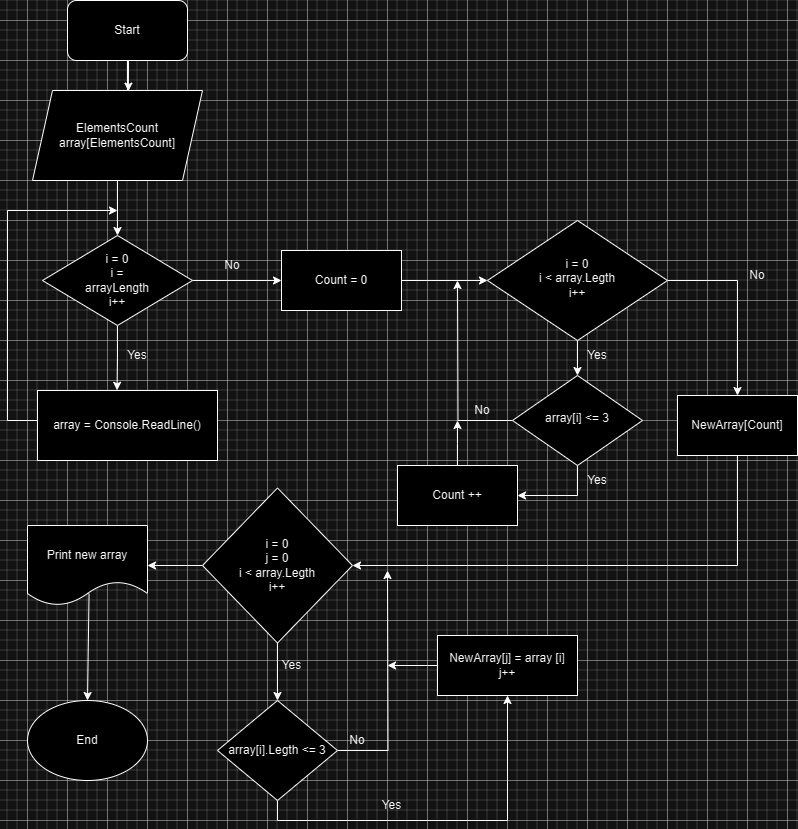

The diagram above was exported from draw.io. Its source (the exported page's mxGraphModel, read from the mxfile embedded in the PNG):
<mxGraphModel dx="996" dy="573" grid="1" gridSize="10" guides="1" tooltips="1" connect="1" arrows="1" fold="1" page="1" pageScale="1" pageWidth="827" pageHeight="1169" math="0" shadow="0">
  <root>
    <mxCell id="0" />
    <mxCell id="1" parent="0" />
    <mxCell id="PSDYrWDmthqNAuznV-Od-30" value="" style="edgeStyle=orthogonalEdgeStyle;rounded=0;orthogonalLoop=1;jettySize=auto;html=1;" edge="1" parent="1" source="PSDYrWDmthqNAuznV-Od-1" target="PSDYrWDmthqNAuznV-Od-16">
      <mxGeometry relative="1" as="geometry" />
    </mxCell>
    <mxCell id="PSDYrWDmthqNAuznV-Od-1" value="" style="rounded=1;whiteSpace=wrap;html=1;" vertex="1" parent="1">
      <mxGeometry x="80" y="20" width="120" height="60" as="geometry" />
    </mxCell>
    <mxCell id="PSDYrWDmthqNAuznV-Od-31" style="edgeStyle=orthogonalEdgeStyle;rounded=0;orthogonalLoop=1;jettySize=auto;html=1;exitX=0.5;exitY=1;exitDx=0;exitDy=0;entryX=0.5;entryY=0;entryDx=0;entryDy=0;" edge="1" parent="1" source="PSDYrWDmthqNAuznV-Od-2" target="PSDYrWDmthqNAuznV-Od-3">
      <mxGeometry relative="1" as="geometry" />
    </mxCell>
    <mxCell id="PSDYrWDmthqNAuznV-Od-2" value="" style="shape=parallelogram;perimeter=parallelogramPerimeter;whiteSpace=wrap;html=1;fixedSize=1;" vertex="1" parent="1">
      <mxGeometry x="45" y="110" width="170" height="90" as="geometry" />
    </mxCell>
    <mxCell id="PSDYrWDmthqNAuznV-Od-32" style="edgeStyle=orthogonalEdgeStyle;rounded=0;orthogonalLoop=1;jettySize=auto;html=1;exitX=0.5;exitY=1;exitDx=0;exitDy=0;entryX=0.442;entryY=-0.003;entryDx=0;entryDy=0;entryPerimeter=0;" edge="1" parent="1" source="PSDYrWDmthqNAuznV-Od-3" target="PSDYrWDmthqNAuznV-Od-4">
      <mxGeometry relative="1" as="geometry">
        <mxPoint x="130" y="420" as="targetPoint" />
      </mxGeometry>
    </mxCell>
    <mxCell id="PSDYrWDmthqNAuznV-Od-34" style="edgeStyle=orthogonalEdgeStyle;rounded=0;orthogonalLoop=1;jettySize=auto;html=1;exitX=1;exitY=0.5;exitDx=0;exitDy=0;entryX=0;entryY=0.5;entryDx=0;entryDy=0;" edge="1" parent="1" source="PSDYrWDmthqNAuznV-Od-3" target="PSDYrWDmthqNAuznV-Od-5">
      <mxGeometry relative="1" as="geometry" />
    </mxCell>
    <mxCell id="PSDYrWDmthqNAuznV-Od-3" value="" style="rhombus;whiteSpace=wrap;html=1;" vertex="1" parent="1">
      <mxGeometry x="55" y="255" width="150" height="90" as="geometry" />
    </mxCell>
    <mxCell id="PSDYrWDmthqNAuznV-Od-33" style="edgeStyle=orthogonalEdgeStyle;rounded=0;orthogonalLoop=1;jettySize=auto;html=1;exitX=0;exitY=0.5;exitDx=0;exitDy=0;" edge="1" parent="1" source="PSDYrWDmthqNAuznV-Od-4">
      <mxGeometry relative="1" as="geometry">
        <mxPoint x="130" y="230" as="targetPoint" />
        <Array as="points">
          <mxPoint x="50" y="440" />
          <mxPoint x="20" y="440" />
          <mxPoint x="20" y="230" />
        </Array>
      </mxGeometry>
    </mxCell>
    <mxCell id="PSDYrWDmthqNAuznV-Od-4" value="" style="rounded=0;whiteSpace=wrap;html=1;" vertex="1" parent="1">
      <mxGeometry x="50" y="410" width="180" height="70" as="geometry" />
    </mxCell>
    <mxCell id="PSDYrWDmthqNAuznV-Od-37" style="edgeStyle=orthogonalEdgeStyle;rounded=0;orthogonalLoop=1;jettySize=auto;html=1;exitX=1;exitY=0.5;exitDx=0;exitDy=0;entryX=0;entryY=0.5;entryDx=0;entryDy=0;" edge="1" parent="1" source="PSDYrWDmthqNAuznV-Od-5" target="PSDYrWDmthqNAuznV-Od-6">
      <mxGeometry relative="1" as="geometry" />
    </mxCell>
    <mxCell id="PSDYrWDmthqNAuznV-Od-5" value="" style="rounded=0;whiteSpace=wrap;html=1;" vertex="1" parent="1">
      <mxGeometry x="294" y="270" width="120" height="60" as="geometry" />
    </mxCell>
    <mxCell id="PSDYrWDmthqNAuznV-Od-39" style="edgeStyle=orthogonalEdgeStyle;rounded=0;orthogonalLoop=1;jettySize=auto;html=1;exitX=1;exitY=0.5;exitDx=0;exitDy=0;entryX=0.5;entryY=0;entryDx=0;entryDy=0;" edge="1" parent="1" source="PSDYrWDmthqNAuznV-Od-6" target="PSDYrWDmthqNAuznV-Od-9">
      <mxGeometry relative="1" as="geometry" />
    </mxCell>
    <mxCell id="PSDYrWDmthqNAuznV-Od-41" style="edgeStyle=orthogonalEdgeStyle;rounded=0;orthogonalLoop=1;jettySize=auto;html=1;exitX=0.5;exitY=1;exitDx=0;exitDy=0;" edge="1" parent="1" source="PSDYrWDmthqNAuznV-Od-6" target="PSDYrWDmthqNAuznV-Od-7">
      <mxGeometry relative="1" as="geometry" />
    </mxCell>
    <mxCell id="PSDYrWDmthqNAuznV-Od-6" value="" style="rhombus;whiteSpace=wrap;html=1;" vertex="1" parent="1">
      <mxGeometry x="500" y="240" width="180" height="120" as="geometry" />
    </mxCell>
    <mxCell id="PSDYrWDmthqNAuznV-Od-44" style="edgeStyle=orthogonalEdgeStyle;rounded=0;orthogonalLoop=1;jettySize=auto;html=1;exitX=0.5;exitY=1;exitDx=0;exitDy=0;entryX=1;entryY=0.5;entryDx=0;entryDy=0;" edge="1" parent="1" source="PSDYrWDmthqNAuznV-Od-7" target="PSDYrWDmthqNAuznV-Od-8">
      <mxGeometry relative="1" as="geometry" />
    </mxCell>
    <mxCell id="PSDYrWDmthqNAuznV-Od-45" style="edgeStyle=orthogonalEdgeStyle;rounded=0;orthogonalLoop=1;jettySize=auto;html=1;exitX=0;exitY=0.5;exitDx=0;exitDy=0;" edge="1" parent="1" source="PSDYrWDmthqNAuznV-Od-7">
      <mxGeometry relative="1" as="geometry">
        <mxPoint x="470" y="300" as="targetPoint" />
      </mxGeometry>
    </mxCell>
    <mxCell id="PSDYrWDmthqNAuznV-Od-7" value="" style="rhombus;whiteSpace=wrap;html=1;" vertex="1" parent="1">
      <mxGeometry x="525" y="395" width="130" height="90" as="geometry" />
    </mxCell>
    <mxCell id="PSDYrWDmthqNAuznV-Od-46" style="edgeStyle=orthogonalEdgeStyle;rounded=0;orthogonalLoop=1;jettySize=auto;html=1;exitX=0.5;exitY=0;exitDx=0;exitDy=0;" edge="1" parent="1" source="PSDYrWDmthqNAuznV-Od-8">
      <mxGeometry relative="1" as="geometry">
        <mxPoint x="470" y="440" as="targetPoint" />
      </mxGeometry>
    </mxCell>
    <mxCell id="PSDYrWDmthqNAuznV-Od-8" value="" style="rounded=0;whiteSpace=wrap;html=1;" vertex="1" parent="1">
      <mxGeometry x="410" y="485" width="120" height="60" as="geometry" />
    </mxCell>
    <mxCell id="PSDYrWDmthqNAuznV-Od-49" style="edgeStyle=orthogonalEdgeStyle;rounded=0;orthogonalLoop=1;jettySize=auto;html=1;exitX=0.5;exitY=1;exitDx=0;exitDy=0;entryX=1;entryY=0.5;entryDx=0;entryDy=0;" edge="1" parent="1" source="PSDYrWDmthqNAuznV-Od-9" target="PSDYrWDmthqNAuznV-Od-10">
      <mxGeometry relative="1" as="geometry" />
    </mxCell>
    <mxCell id="PSDYrWDmthqNAuznV-Od-9" value="" style="rounded=0;whiteSpace=wrap;html=1;" vertex="1" parent="1">
      <mxGeometry x="690" y="415" width="120" height="60" as="geometry" />
    </mxCell>
    <mxCell id="PSDYrWDmthqNAuznV-Od-50" style="edgeStyle=orthogonalEdgeStyle;rounded=0;orthogonalLoop=1;jettySize=auto;html=1;exitX=0;exitY=0.5;exitDx=0;exitDy=0;entryX=1;entryY=0.5;entryDx=0;entryDy=0;" edge="1" parent="1" source="PSDYrWDmthqNAuznV-Od-10" target="PSDYrWDmthqNAuznV-Od-11">
      <mxGeometry relative="1" as="geometry" />
    </mxCell>
    <mxCell id="PSDYrWDmthqNAuznV-Od-52" style="edgeStyle=orthogonalEdgeStyle;rounded=0;orthogonalLoop=1;jettySize=auto;html=1;exitX=0.5;exitY=1;exitDx=0;exitDy=0;entryX=0.5;entryY=0;entryDx=0;entryDy=0;" edge="1" parent="1" source="PSDYrWDmthqNAuznV-Od-10" target="PSDYrWDmthqNAuznV-Od-13">
      <mxGeometry relative="1" as="geometry" />
    </mxCell>
    <mxCell id="PSDYrWDmthqNAuznV-Od-10" value="" style="rhombus;whiteSpace=wrap;html=1;" vertex="1" parent="1">
      <mxGeometry x="215" y="507.5" width="150" height="155" as="geometry" />
    </mxCell>
    <mxCell id="PSDYrWDmthqNAuznV-Od-11" value="" style="shape=document;whiteSpace=wrap;html=1;boundedLbl=1;" vertex="1" parent="1">
      <mxGeometry x="40" y="545" width="120" height="80" as="geometry" />
    </mxCell>
    <mxCell id="PSDYrWDmthqNAuznV-Od-12" value="" style="ellipse;whiteSpace=wrap;html=1;" vertex="1" parent="1">
      <mxGeometry x="40" y="720" width="120" height="80" as="geometry" />
    </mxCell>
    <mxCell id="PSDYrWDmthqNAuznV-Od-55" style="edgeStyle=orthogonalEdgeStyle;rounded=0;orthogonalLoop=1;jettySize=auto;html=1;exitX=1;exitY=0.5;exitDx=0;exitDy=0;" edge="1" parent="1" source="PSDYrWDmthqNAuznV-Od-13">
      <mxGeometry relative="1" as="geometry">
        <mxPoint x="400" y="590" as="targetPoint" />
      </mxGeometry>
    </mxCell>
    <mxCell id="PSDYrWDmthqNAuznV-Od-56" style="edgeStyle=orthogonalEdgeStyle;rounded=0;orthogonalLoop=1;jettySize=auto;html=1;exitX=0.5;exitY=1;exitDx=0;exitDy=0;entryX=0.5;entryY=1;entryDx=0;entryDy=0;" edge="1" parent="1" source="PSDYrWDmthqNAuznV-Od-13" target="PSDYrWDmthqNAuznV-Od-14">
      <mxGeometry relative="1" as="geometry" />
    </mxCell>
    <mxCell id="PSDYrWDmthqNAuznV-Od-13" value="" style="rhombus;whiteSpace=wrap;html=1;" vertex="1" parent="1">
      <mxGeometry x="230" y="720" width="120" height="100" as="geometry" />
    </mxCell>
    <mxCell id="PSDYrWDmthqNAuznV-Od-59" style="edgeStyle=orthogonalEdgeStyle;rounded=0;orthogonalLoop=1;jettySize=auto;html=1;exitX=0;exitY=0.5;exitDx=0;exitDy=0;" edge="1" parent="1" source="PSDYrWDmthqNAuznV-Od-14">
      <mxGeometry relative="1" as="geometry">
        <mxPoint x="400" y="685" as="targetPoint" />
      </mxGeometry>
    </mxCell>
    <mxCell id="PSDYrWDmthqNAuznV-Od-14" value="" style="rounded=0;whiteSpace=wrap;html=1;" vertex="1" parent="1">
      <mxGeometry x="450" y="655" width="140" height="60" as="geometry" />
    </mxCell>
    <mxCell id="PSDYrWDmthqNAuznV-Od-29" style="edgeStyle=orthogonalEdgeStyle;rounded=0;orthogonalLoop=1;jettySize=auto;html=1;entryX=0.564;entryY=0.007;entryDx=0;entryDy=0;entryPerimeter=0;" edge="1" parent="1" target="PSDYrWDmthqNAuznV-Od-2">
      <mxGeometry relative="1" as="geometry">
        <mxPoint x="141" y="80" as="sourcePoint" />
      </mxGeometry>
    </mxCell>
    <mxCell id="PSDYrWDmthqNAuznV-Od-15" value="Start" style="text;html=1;strokeColor=none;fillColor=none;align=center;verticalAlign=middle;whiteSpace=wrap;rounded=0;" vertex="1" parent="1">
      <mxGeometry x="110" y="35" width="60" height="30" as="geometry" />
    </mxCell>
    <mxCell id="PSDYrWDmthqNAuznV-Od-16" value="ElementsCount&lt;br&gt;array[ElementsCount]" style="text;html=1;strokeColor=none;fillColor=none;align=center;verticalAlign=middle;whiteSpace=wrap;rounded=0;" vertex="1" parent="1">
      <mxGeometry x="100" y="140" width="60" height="30" as="geometry" />
    </mxCell>
    <mxCell id="PSDYrWDmthqNAuznV-Od-17" value="i = 0&lt;br&gt;i = arrayLength&lt;br&gt;i++" style="text;html=1;strokeColor=none;fillColor=none;align=center;verticalAlign=middle;whiteSpace=wrap;rounded=0;" vertex="1" parent="1">
      <mxGeometry x="100" y="285" width="60" height="30" as="geometry" />
    </mxCell>
    <mxCell id="PSDYrWDmthqNAuznV-Od-18" value="Count = 0" style="text;html=1;strokeColor=none;fillColor=none;align=center;verticalAlign=middle;whiteSpace=wrap;rounded=0;" vertex="1" parent="1">
      <mxGeometry x="324" y="285" width="60" height="30" as="geometry" />
    </mxCell>
    <mxCell id="PSDYrWDmthqNAuznV-Od-19" value="i = 0&lt;br&gt;i &amp;lt; array.Legth&lt;br&gt;i++" style="text;html=1;strokeColor=none;fillColor=none;align=center;verticalAlign=middle;whiteSpace=wrap;rounded=0;" vertex="1" parent="1">
      <mxGeometry x="530" y="280" width="120" height="35" as="geometry" />
    </mxCell>
    <mxCell id="PSDYrWDmthqNAuznV-Od-20" value="array = Console.ReadLine()" style="text;html=1;strokeColor=none;fillColor=none;align=center;verticalAlign=middle;whiteSpace=wrap;rounded=0;" vertex="1" parent="1">
      <mxGeometry x="40" y="430" width="200" height="30" as="geometry" />
    </mxCell>
    <mxCell id="PSDYrWDmthqNAuznV-Od-21" value="Count ++" style="text;html=1;strokeColor=none;fillColor=none;align=center;verticalAlign=middle;whiteSpace=wrap;rounded=0;" vertex="1" parent="1">
      <mxGeometry x="440" y="500" width="60" height="30" as="geometry" />
    </mxCell>
    <mxCell id="PSDYrWDmthqNAuznV-Od-22" value="array[i] &amp;lt;= 3&lt;br&gt;&amp;nbsp;" style="text;html=1;strokeColor=none;fillColor=none;align=center;verticalAlign=middle;whiteSpace=wrap;rounded=0;" vertex="1" parent="1">
      <mxGeometry x="550" y="422.5" width="80" height="45" as="geometry" />
    </mxCell>
    <mxCell id="PSDYrWDmthqNAuznV-Od-23" value="NewArray[Count]" style="text;html=1;strokeColor=none;fillColor=none;align=center;verticalAlign=middle;whiteSpace=wrap;rounded=0;" vertex="1" parent="1">
      <mxGeometry x="720" y="430" width="60" height="30" as="geometry" />
    </mxCell>
    <mxCell id="PSDYrWDmthqNAuznV-Od-24" value="Print new array" style="text;html=1;strokeColor=none;fillColor=none;align=center;verticalAlign=middle;whiteSpace=wrap;rounded=0;" vertex="1" parent="1">
      <mxGeometry x="45" y="560" width="110" height="30" as="geometry" />
    </mxCell>
    <mxCell id="PSDYrWDmthqNAuznV-Od-25" value="i = 0&lt;br&gt;j = 0&lt;br&gt;i &amp;lt; array.Legth&lt;br&gt;i++" style="text;html=1;strokeColor=none;fillColor=none;align=center;verticalAlign=middle;whiteSpace=wrap;rounded=0;" vertex="1" parent="1">
      <mxGeometry x="220" y="570" width="140" height="30" as="geometry" />
    </mxCell>
    <mxCell id="PSDYrWDmthqNAuznV-Od-26" value="End" style="text;html=1;strokeColor=none;fillColor=none;align=center;verticalAlign=middle;whiteSpace=wrap;rounded=0;" vertex="1" parent="1">
      <mxGeometry x="70" y="745" width="60" height="30" as="geometry" />
    </mxCell>
    <mxCell id="PSDYrWDmthqNAuznV-Od-27" value="array[i].Legth &amp;lt;= 3" style="text;html=1;strokeColor=none;fillColor=none;align=center;verticalAlign=middle;whiteSpace=wrap;rounded=0;" vertex="1" parent="1">
      <mxGeometry x="210" y="755" width="160" height="30" as="geometry" />
    </mxCell>
    <mxCell id="PSDYrWDmthqNAuznV-Od-28" value="NewArray[j] = array [i]&lt;br&gt;j++" style="text;html=1;strokeColor=none;fillColor=none;align=center;verticalAlign=middle;whiteSpace=wrap;rounded=0;" vertex="1" parent="1">
      <mxGeometry x="460" y="670" width="120" height="30" as="geometry" />
    </mxCell>
    <mxCell id="PSDYrWDmthqNAuznV-Od-35" value="No" style="text;html=1;strokeColor=none;fillColor=none;align=center;verticalAlign=middle;whiteSpace=wrap;rounded=0;" vertex="1" parent="1">
      <mxGeometry x="215" y="270" width="60" height="30" as="geometry" />
    </mxCell>
    <mxCell id="PSDYrWDmthqNAuznV-Od-36" value="Yes" style="text;html=1;strokeColor=none;fillColor=none;align=center;verticalAlign=middle;whiteSpace=wrap;rounded=0;" vertex="1" parent="1">
      <mxGeometry x="120" y="360" width="60" height="30" as="geometry" />
    </mxCell>
    <mxCell id="PSDYrWDmthqNAuznV-Od-40" value="No" style="text;html=1;strokeColor=none;fillColor=none;align=center;verticalAlign=middle;whiteSpace=wrap;rounded=0;" vertex="1" parent="1">
      <mxGeometry x="740" y="280" width="60" height="30" as="geometry" />
    </mxCell>
    <mxCell id="PSDYrWDmthqNAuznV-Od-43" value="Yes" style="text;html=1;strokeColor=none;fillColor=none;align=center;verticalAlign=middle;whiteSpace=wrap;rounded=0;" vertex="1" parent="1">
      <mxGeometry x="580" y="360" width="60" height="30" as="geometry" />
    </mxCell>
    <mxCell id="PSDYrWDmthqNAuznV-Od-47" value="Yes" style="text;html=1;strokeColor=none;fillColor=none;align=center;verticalAlign=middle;whiteSpace=wrap;rounded=0;" vertex="1" parent="1">
      <mxGeometry x="580" y="485" width="60" height="30" as="geometry" />
    </mxCell>
    <mxCell id="PSDYrWDmthqNAuznV-Od-48" value="No" style="text;html=1;strokeColor=none;fillColor=none;align=center;verticalAlign=middle;whiteSpace=wrap;rounded=0;" vertex="1" parent="1">
      <mxGeometry x="465" y="415" width="60" height="30" as="geometry" />
    </mxCell>
    <mxCell id="PSDYrWDmthqNAuznV-Od-51" value="" style="endArrow=classic;html=1;rounded=0;entryX=0.5;entryY=0;entryDx=0;entryDy=0;exitX=0.513;exitY=0.85;exitDx=0;exitDy=0;exitPerimeter=0;" edge="1" parent="1" source="PSDYrWDmthqNAuznV-Od-11" target="PSDYrWDmthqNAuznV-Od-12">
      <mxGeometry width="50" height="50" relative="1" as="geometry">
        <mxPoint x="100" y="620" as="sourcePoint" />
        <mxPoint x="470" y="540" as="targetPoint" />
      </mxGeometry>
    </mxCell>
    <mxCell id="PSDYrWDmthqNAuznV-Od-53" value="No" style="text;html=1;strokeColor=none;fillColor=none;align=center;verticalAlign=middle;whiteSpace=wrap;rounded=0;" vertex="1" parent="1">
      <mxGeometry x="340" y="745" width="60" height="30" as="geometry" />
    </mxCell>
    <mxCell id="PSDYrWDmthqNAuznV-Od-54" value="Yes" style="text;html=1;align=center;verticalAlign=middle;resizable=0;points=[];autosize=1;strokeColor=none;fillColor=none;" vertex="1" parent="1">
      <mxGeometry x="284" y="670" width="40" height="30" as="geometry" />
    </mxCell>
    <mxCell id="PSDYrWDmthqNAuznV-Od-58" value="Yes" style="text;html=1;align=center;verticalAlign=middle;resizable=0;points=[];autosize=1;strokeColor=none;fillColor=none;" vertex="1" parent="1">
      <mxGeometry x="384" y="810" width="40" height="30" as="geometry" />
    </mxCell>
  </root>
</mxGraphModel>